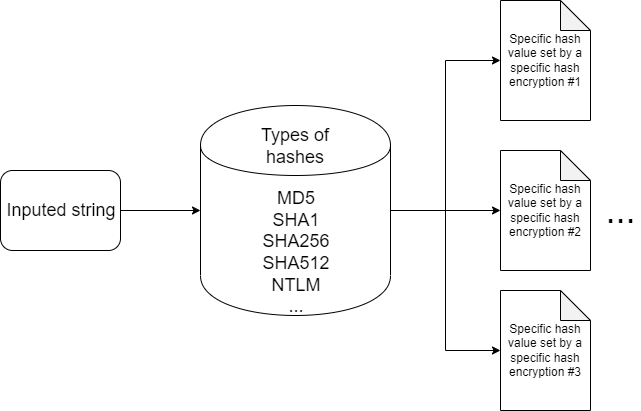

The diagram above was exported from draw.io. Its source (the exported page's mxGraphModel, read from the mxfile embedded in the PNG):
<mxGraphModel dx="1648" dy="576" grid="1" gridSize="10" guides="1" tooltips="1" connect="1" arrows="1" fold="1" page="1" pageScale="1" pageWidth="827" pageHeight="1169" math="0" shadow="0">
  <root>
    <mxCell id="0" />
    <mxCell id="1" parent="0" />
    <mxCell id="7eStBXjDuM862GdeSCKh-13" style="edgeStyle=orthogonalEdgeStyle;rounded=0;orthogonalLoop=1;jettySize=auto;html=1;exitX=1;exitY=0.5;exitDx=0;exitDy=0;" edge="1" parent="1" source="7eStBXjDuM862GdeSCKh-1" target="7eStBXjDuM862GdeSCKh-2">
      <mxGeometry relative="1" as="geometry" />
    </mxCell>
    <mxCell id="7eStBXjDuM862GdeSCKh-1" value="&lt;font style=&quot;font-size: 18px&quot;&gt;Inputed string&lt;/font&gt;" style="rounded=1;whiteSpace=wrap;html=1;" vertex="1" parent="1">
      <mxGeometry x="80" y="190" width="120" height="80" as="geometry" />
    </mxCell>
    <mxCell id="7eStBXjDuM862GdeSCKh-9" style="edgeStyle=orthogonalEdgeStyle;rounded=0;orthogonalLoop=1;jettySize=auto;html=1;exitX=1;exitY=0.5;exitDx=0;exitDy=0;entryX=0;entryY=0.5;entryDx=0;entryDy=0;entryPerimeter=0;" edge="1" parent="1" source="7eStBXjDuM862GdeSCKh-2" target="7eStBXjDuM862GdeSCKh-5">
      <mxGeometry relative="1" as="geometry" />
    </mxCell>
    <mxCell id="7eStBXjDuM862GdeSCKh-16" style="edgeStyle=orthogonalEdgeStyle;rounded=0;orthogonalLoop=1;jettySize=auto;html=1;exitX=1;exitY=0.5;exitDx=0;exitDy=0;entryX=0;entryY=0.5;entryDx=0;entryDy=0;entryPerimeter=0;" edge="1" parent="1" source="7eStBXjDuM862GdeSCKh-2" target="7eStBXjDuM862GdeSCKh-14">
      <mxGeometry relative="1" as="geometry" />
    </mxCell>
    <mxCell id="7eStBXjDuM862GdeSCKh-17" style="edgeStyle=orthogonalEdgeStyle;rounded=0;orthogonalLoop=1;jettySize=auto;html=1;exitX=1;exitY=0.5;exitDx=0;exitDy=0;entryX=0;entryY=0.5;entryDx=0;entryDy=0;entryPerimeter=0;" edge="1" parent="1" source="7eStBXjDuM862GdeSCKh-2" target="7eStBXjDuM862GdeSCKh-15">
      <mxGeometry relative="1" as="geometry" />
    </mxCell>
    <mxCell id="7eStBXjDuM862GdeSCKh-2" value="&lt;font style=&quot;font-size: 18px&quot;&gt;&lt;br&gt;&lt;br&gt;MD5&lt;br&gt;SHA1&lt;br&gt;SHA256&lt;br&gt;SHA512&lt;br&gt;NTLM&lt;br&gt;...&lt;/font&gt;" style="shape=cylinder;whiteSpace=wrap;html=1;boundedLbl=1;backgroundOutline=1;" vertex="1" parent="1">
      <mxGeometry x="280" y="125" width="190" height="210" as="geometry" />
    </mxCell>
    <mxCell id="7eStBXjDuM862GdeSCKh-3" value="&lt;font style=&quot;font-size: 18px&quot;&gt;Types of hashes&lt;/font&gt;" style="text;html=1;strokeColor=none;fillColor=none;align=center;verticalAlign=middle;whiteSpace=wrap;rounded=0;" vertex="1" parent="1">
      <mxGeometry x="320" y="150" width="110" height="30" as="geometry" />
    </mxCell>
    <mxCell id="7eStBXjDuM862GdeSCKh-5" value="&lt;font style=&quot;font-size: 12px&quot;&gt;Specific hash value set by a specific hash encryption #1&lt;/font&gt;" style="shape=note;whiteSpace=wrap;html=1;backgroundOutline=1;darkOpacity=0.05;" vertex="1" parent="1">
      <mxGeometry x="580" y="20" width="90" height="120" as="geometry" />
    </mxCell>
    <mxCell id="7eStBXjDuM862GdeSCKh-12" value="&lt;font style=&quot;font-size: 36px&quot;&gt;...&lt;/font&gt;" style="text;html=1;strokeColor=none;fillColor=none;align=center;verticalAlign=middle;whiteSpace=wrap;rounded=0;" vertex="1" parent="1">
      <mxGeometry x="680" y="219.92857142857142" width="40" height="20" as="geometry" />
    </mxCell>
    <mxCell id="7eStBXjDuM862GdeSCKh-14" value="&lt;font style=&quot;font-size: 12px&quot;&gt;Specific hash value set by a specific hash encryption #2&lt;/font&gt;" style="shape=note;whiteSpace=wrap;html=1;backgroundOutline=1;darkOpacity=0.05;" vertex="1" parent="1">
      <mxGeometry x="580" y="170" width="90" height="120" as="geometry" />
    </mxCell>
    <mxCell id="7eStBXjDuM862GdeSCKh-15" value="&lt;font style=&quot;font-size: 12px&quot;&gt;Specific hash value set by a specific hash encryption #3&lt;/font&gt;" style="shape=note;whiteSpace=wrap;html=1;backgroundOutline=1;darkOpacity=0.05;" vertex="1" parent="1">
      <mxGeometry x="580" y="310" width="90" height="120" as="geometry" />
    </mxCell>
  </root>
</mxGraphModel>